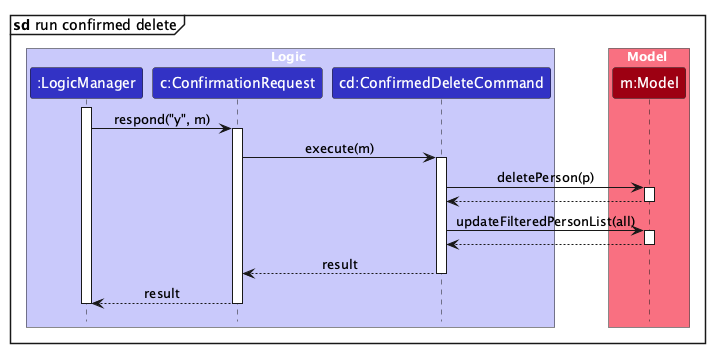

The diagram above was rendered by PlantUML. Its source (embedded in the PNG):
@startuml
!include style.puml
skinparam ArrowFontStyle plain
/'
// @@author Cookiemunchrr
'/
mainframe **sd** run confirmed delete

box Logic LOGIC_COLOR_T1
participant ":LogicManager" as LogicManager LOGIC_COLOR
participant "c:ConfirmationRequest" as ConfirmationRequest LOGIC_COLOR
participant "cd:ConfirmedDeleteCommand" as ConfirmedDeleteCommand LOGIC_COLOR
end box

box Model MODEL_COLOR_T1
participant "m:Model" as Model MODEL_COLOR
end box

activate LogicManager
LogicManager -> ConfirmationRequest : respond("y", m)
activate ConfirmationRequest

ConfirmationRequest -> ConfirmedDeleteCommand : execute(m)
activate ConfirmedDeleteCommand

ConfirmedDeleteCommand -> Model : deletePerson(p)
activate Model
Model --> ConfirmedDeleteCommand
deactivate Model

ConfirmedDeleteCommand -> Model : updateFilteredPersonList(all)
activate Model
Model --> ConfirmedDeleteCommand
deactivate Model

ConfirmedDeleteCommand --> ConfirmationRequest : result
deactivate ConfirmedDeleteCommand

ConfirmationRequest --> LogicManager : result
deactivate ConfirmationRequest
deactivate LogicManager
@enduml